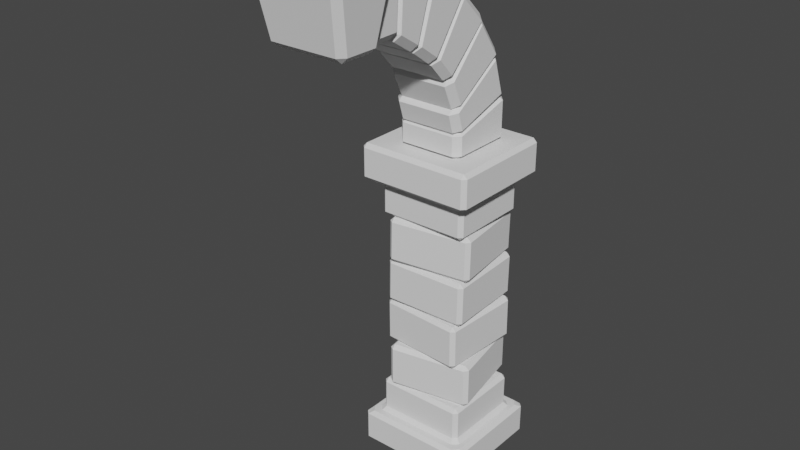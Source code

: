 # Source: arc_02.blend  (saved by Blender 2.93.21; exported with 4.5.12 LTS)
import bpy
from mathutils import Matrix  # noqa: F401  (used for matrix-valued properties, if any)

bpy.ops.wm.read_factory_settings(use_empty=True)
scene = bpy.context.scene
scene.name = 'Scene'

# ---- collections
col_collection = bpy.data.collections.new('Collection'); scene.collection.children.link(col_collection)

# ---- world
world_world = bpy.data.worlds.new('World'); scene.world = world_world
world_world.use_nodes = True; world_world.node_tree.nodes.clear()
_N = world_world.node_tree.nodes; _L = world_world.node_tree.links
n0 = _N.new('ShaderNodeOutputWorld'); n0.name = 'World Output'; n0.location = (300, 300)
n1 = _N.new('ShaderNodeBackground'); n1.name = 'Background'; n1.location = (10, 300)
n1.inputs[0].default_value = (0.05088, 0.05088, 0.05088, 1.0)
_L.new(n1.outputs[0], n0.inputs[0])
n0.is_active_output = True
world_world.color = (0.05088, 0.05088, 0.05088)
world_world.use_sun_shadow = False
world_world.sun_shadow_jitter_overblur = 0.0

# ---- meshes
me_cube_001 = bpy.data.meshes.new('Cube.001')
me_cube_001.from_pydata([(-0.3373, 0.6486, 0.02924), (-0.3612, 0.6726, 0.02924), (-0.2847, 0.7577, 0.2492), (-0.3087, 0.7429, 0.2252), (-0.274, 0.7097, 0.2252), (-0.2607, 0.7337, 0.2492), (-0.3612, 1.314, 0.02924), (-0.3373, 1.338, 0.02924), (-0.2847, 1.229, 0.2492), (-0.2607, 1.253, 0.2492), (-0.274, 1.277, 0.2252), (-0.3087, 1.244, 0.2252), (0.3491, 0.6726, 0.02924), (0.3251, 0.6486, 0.02924), (0.2725, 0.7577, 0.2492), (0.2486, 0.7337, 0.2492), (0.2619, 0.7097, 0.2252), (0.2965, 0.7429, 0.2252), (0.3251, 1.338, 0.02924), (0.3491, 1.314, 0.02924), (0.2486, 1.253, 0.2492), (0.2725, 1.229, 0.2492), (0.2965, 1.244, 0.2252), (0.2619, 1.277, 0.2252), (-0.3373, 0.6486, 0.2013), (-0.3074, 0.6726, 0.2252), (-0.3373, 0.7111, 0.2252), (-0.3612, 0.6726, 0.2013), (-0.3373, 1.276, 0.2252), (-0.3074, 1.314, 0.2252), (-0.3373, 1.338, 0.2013), (-0.3612, 1.314, 0.2013), (0.2953, 1.314, 0.2252), (0.3251, 1.276, 0.2252), (0.3491, 1.314, 0.2013), (0.3251, 1.338, 0.2013), (0.3251, 0.7111, 0.2252), (0.2953, 0.6726, 0.2252), (0.3251, 0.6486, 0.2013), (0.3491, 0.6726, 0.2013), (-0.2847, 0.7577, 0.4275), (-0.2607, 0.7337, 0.4275), (-0.2607, 0.7577, 0.4515), (-0.2847, 1.229, 0.4275), (-0.2607, 1.229, 0.4515), (-0.2607, 1.253, 0.4275), (0.2486, 1.253, 0.4275), (0.2486, 1.229, 0.4515), (0.2725, 1.229, 0.4275), (0.2725, 0.7577, 0.4275), (0.2486, 0.7577, 0.4515), (0.2486, 0.7337, 0.4275), (-0.1924, 0.7319, 0.4522), (-0.1882, 0.7083, 0.4762), (-0.216, 0.7277, 0.4762), (-0.1882, 0.7083, 0.708), (-0.1924, 0.7319, 0.732), (-0.216, 0.7277, 0.708), (-0.2751, 1.196, 0.4522), (-0.2988, 1.192, 0.4762), (-0.2794, 1.22, 0.4762), (-0.2751, 1.196, 0.732), (-0.2794, 1.22, 0.708), (-0.2988, 1.192, 0.708), (0.2717, 0.8147, 0.4522), (0.2953, 0.8189, 0.4762), (0.2759, 0.791, 0.4762), (0.2717, 0.8147, 0.732), (0.2759, 0.791, 0.708), (0.2953, 0.8189, 0.708), (0.189, 1.279, 0.4522), (0.1848, 1.302, 0.4762), (0.2126, 1.283, 0.4762), (0.189, 1.279, 0.732), (0.2126, 1.283, 0.708), (0.1848, 1.302, 0.708), (-0.2523, 0.787, 0.727), (-0.2539, 0.7628, 0.7507), (-0.2763, 0.7883, 0.751), (-0.2539, 0.7604, 0.9825), (-0.2523, 0.7841, 1.007), (-0.2763, 0.7859, 0.9828), (-0.2215, 1.257, 0.732), (-0.2455, 1.259, 0.756), (-0.22, 1.281, 0.7562), (-0.2215, 1.254, 1.012), (-0.22, 1.279, 0.988), (-0.2455, 1.256, 0.9877), (0.2181, 0.7562, 0.7267), (0.242, 0.7544, 0.7507), (0.2165, 0.732, 0.7504), (0.2181, 0.7533, 1.006), (0.2165, 0.7296, 0.9822), (0.242, 0.752, 0.9824), (0.2489, 1.227, 0.7316), (0.2505, 1.25, 0.7559), (0.2728, 1.225, 0.7556), (0.2489, 1.224, 1.011), (0.2728, 1.222, 0.9874), (0.2505, 1.248, 0.9876), (-0.2477, 1.232, 1.015), (-0.2714, 1.231, 1.039), (-0.2483, 1.256, 1.039), (-0.2684, 1.231, 1.271), (-0.2442, 1.232, 1.295), (-0.2453, 1.256, 1.271), (0.2234, 1.25, 1.009), (0.2228, 1.274, 1.033), (0.2476, 1.25, 1.033), (0.2269, 1.25, 1.289), (0.2506, 1.25, 1.265), (0.2257, 1.274, 1.265), (-0.2303, 0.7611, 1.015), (-0.2291, 0.7371, 1.039), (-0.254, 0.7602, 1.039), (-0.2268, 0.7611, 1.295), (-0.2511, 0.7602, 1.271), (-0.2262, 0.7371, 1.271), (0.2407, 0.7785, 1.009), (0.265, 0.7793, 1.033), (0.2419, 0.7545, 1.033), (0.2443, 0.7785, 1.289), (0.2449, 0.7545, 1.265), (0.2679, 0.7793, 1.264), (-0.2675, 1.204, 1.286), (-0.2913, 1.201, 1.31), (-0.2708, 1.228, 1.309), (-0.2913, 1.205, 1.541), (-0.2675, 1.209, 1.565), (-0.2708, 1.232, 1.541), (0.1994, 1.268, 1.284), (0.1962, 1.293, 1.308), (0.2232, 1.272, 1.308), (0.1994, 1.274, 1.564), (0.2232, 1.277, 1.54), (0.1962, 1.297, 1.54), (-0.2029, 0.737, 1.294), (-0.1996, 0.7136, 1.319), (-0.2266, 0.7341, 1.318), (-0.2029, 0.7422, 1.574), (-0.2266, 0.7384, 1.55), (-0.1996, 0.718, 1.55), (0.2641, 0.8016, 1.293), (0.2879, 0.8053, 1.317), (0.2674, 0.7783, 1.317), (0.2641, 0.8068, 1.573), (0.2674, 0.7826, 1.549), (0.2879, 0.8097, 1.549), (0.3251, 0.6726, 2.016), (0.3251, 0.6486, 1.992), (0.3491, 0.6726, 1.992), (0.2726, 0.7577, 1.772), (0.2966, 0.7429, 1.796), (0.2619, 0.7097, 1.796), (0.2486, 0.7337, 1.772), (0.3251, 1.314, 2.016), (0.3491, 1.314, 1.992), (0.3251, 1.338, 1.992), (0.2726, 1.229, 1.772), (0.2486, 1.253, 1.772), (0.2619, 1.277, 1.796), (0.2966, 1.244, 1.796), (-0.3373, 0.6726, 2.016), (-0.3613, 0.6726, 1.992), (-0.3373, 0.6486, 1.992), (-0.2847, 0.7577, 1.772), (-0.2607, 0.7337, 1.772), (-0.274, 0.7097, 1.796), (-0.3087, 0.7429, 1.796), (-0.3373, 1.314, 2.016), (-0.3373, 1.338, 1.992), (-0.3613, 1.314, 1.992), (-0.2607, 1.253, 1.772), (-0.2847, 1.229, 1.772), (-0.3087, 1.244, 1.796), (-0.274, 1.277, 1.796), (0.3251, 0.6486, 1.82), (0.2953, 0.6726, 1.796), (0.3251, 0.7111, 1.796), (0.3491, 0.6726, 1.82), (0.3251, 1.276, 1.796), (0.2953, 1.314, 1.796), (0.3251, 1.338, 1.82), (0.3491, 1.314, 1.82), (-0.3074, 1.314, 1.796), (-0.3372, 1.276, 1.796), (-0.3612, 1.314, 1.82), (-0.3372, 1.338, 1.82), (-0.3372, 0.7111, 1.796), (-0.3074, 0.6726, 1.796), (-0.3372, 0.6486, 1.82), (-0.3612, 0.6726, 1.82), (0.2726, 0.7577, 1.594), (0.2486, 0.7337, 1.594), (0.2486, 0.7577, 1.57), (0.2726, 1.229, 1.594), (0.2486, 1.229, 1.57), (0.2486, 1.253, 1.594), (-0.2607, 1.253, 1.594), (-0.2607, 1.229, 1.57), (-0.2847, 1.229, 1.594), (-0.2847, 0.7577, 1.594), (-0.2607, 0.7577, 1.57), (-0.2607, 0.7337, 1.594)], [], [(13, 38, 24, 0), (20, 9, 45, 46), (14, 21, 48, 49), (8, 2, 40, 43), (1, 27, 31, 6), (16, 4, 25, 37), (5, 15, 51, 41), (19, 34, 39, 12), (47, 44, 42, 50), (7, 30, 35, 18), (58, 70, 64, 52), (10, 23, 32, 29), (22, 17, 36, 33), (3, 11, 28, 26), (66, 68, 55, 53), (72, 74, 69, 65), (82, 94, 88, 76), (73, 61, 56, 67), (54, 57, 63, 59), (60, 62, 75, 71), (90, 92, 79, 77), (96, 98, 93, 89), (106, 118, 112, 100), (97, 85, 80, 91), (78, 81, 87, 83), (84, 86, 99, 95), (114, 116, 103, 101), (120, 122, 117, 113), (130, 142, 136, 124), (121, 109, 104, 115), (102, 105, 111, 107), (108, 110, 123, 119), (138, 140, 127, 125), (144, 146, 141, 137), (155, 169, 162, 148), (145, 133, 128, 139), (126, 129, 135, 131), (132, 134, 147, 143), (164, 190, 176, 149), (172, 159, 197, 198), (165, 173, 200, 201), (158, 151, 192, 195), (150, 179, 183, 156), (167, 153, 177, 189), (154, 166, 203, 193), (171, 186, 191, 163), (199, 196, 194, 202), (157, 182, 187, 170), (160, 175, 184, 181), (174, 168, 188, 185), (152, 161, 180, 178), (2, 3, 4, 5), (8, 9, 10, 11), (14, 15, 16, 17), (20, 21, 22, 23), (24, 25, 26, 27), (28, 29, 30, 31), (32, 33, 34, 35), (36, 37, 38, 39), (40, 41, 42), (43, 44, 45), (46, 47, 48), (49, 50, 51), (52, 53, 54), (55, 56, 57), (58, 59, 60), (61, 62, 63), (64, 65, 66), (67, 68, 69), (70, 71, 72), (73, 74, 75), (76, 77, 78), (79, 80, 81), (82, 83, 84), (85, 86, 87), (88, 89, 90), (91, 92, 93), (94, 95, 96), (97, 98, 99), (100, 101, 102), (103, 104, 105), (106, 107, 108), (109, 110, 111), (112, 113, 114), (115, 116, 117), (118, 119, 120), (121, 122, 123), (124, 125, 126), (127, 128, 129), (130, 131, 132), (133, 134, 135), (136, 137, 138), (139, 140, 141), (142, 143, 144), (145, 146, 147), (148, 149, 150), (151, 152, 153, 154), (155, 156, 157), (158, 159, 160, 161), (162, 163, 164), (165, 166, 167, 168), (169, 170, 171), (172, 173, 174, 175), (176, 177, 178, 179), (180, 181, 182, 183), (184, 185, 186, 187), (188, 189, 190, 191), (192, 193, 194), (195, 196, 197), (198, 199, 200), (201, 202, 203), (0, 24, 27, 1), (26, 28, 31, 27), (30, 7, 6, 31), (29, 32, 35, 30), (34, 19, 18, 35), (6, 7, 18, 19, 12, 13, 0, 1), (33, 36, 39, 34), (38, 13, 12, 39), (37, 25, 24, 38), (2, 8, 11, 3), (9, 20, 23, 10), (21, 14, 17, 22), (15, 5, 4, 16), (25, 4, 3, 26), (10, 29, 28, 11), (22, 33, 32, 23), (16, 37, 36, 17), (42, 44, 43, 40), (44, 47, 46, 45), (47, 50, 49, 48), (50, 42, 41, 51), (14, 49, 51, 15), (40, 2, 5, 41), (8, 43, 45, 9), (48, 21, 20, 46), (58, 52, 54, 59), (53, 55, 57, 54), (56, 61, 63, 57), (62, 60, 59, 63), (70, 58, 60, 71), (61, 73, 75, 62), (74, 72, 71, 75), (64, 70, 72, 65), (73, 67, 69, 74), (68, 66, 65, 69), (52, 64, 66, 53), (67, 56, 55, 68), (82, 76, 78, 83), (77, 79, 81, 78), (80, 85, 87, 81), (86, 84, 83, 87), (94, 82, 84, 95), (85, 97, 99, 86), (98, 96, 95, 99), (88, 94, 96, 89), (97, 91, 93, 98), (92, 90, 89, 93), (76, 88, 90, 77), (91, 80, 79, 92), (106, 100, 102, 107), (101, 103, 105, 102), (104, 109, 111, 105), (110, 108, 107, 111), (118, 106, 108, 119), (109, 121, 123, 110), (122, 120, 119, 123), (112, 118, 120, 113), (121, 115, 117, 122), (116, 114, 113, 117), (100, 112, 114, 101), (115, 104, 103, 116), (130, 124, 126, 131), (125, 127, 129, 126), (128, 133, 135, 129), (134, 132, 131, 135), (142, 130, 132, 143), (133, 145, 147, 134), (146, 144, 143, 147), (136, 142, 144, 137), (145, 139, 141, 146), (140, 138, 137, 141), (124, 136, 138, 125), (139, 128, 127, 140), (155, 148, 150, 156), (149, 176, 179, 150), (178, 180, 183, 179), (182, 157, 156, 183), (169, 155, 157, 170), (181, 184, 187, 182), (186, 171, 170, 187), (162, 169, 171, 163), (185, 188, 191, 186), (190, 164, 163, 191), (148, 162, 164, 149), (189, 177, 176, 190), (151, 158, 161, 152), (159, 172, 175, 160), (173, 165, 168, 174), (166, 154, 153, 167), (177, 153, 152, 178), (160, 181, 180, 161), (174, 185, 184, 175), (167, 189, 188, 168), (194, 196, 195, 192), (196, 199, 198, 197), (199, 202, 201, 200), (202, 194, 193, 203), (165, 201, 203, 166), (192, 151, 154, 193), (158, 195, 197, 159), (200, 173, 172, 198)])
_uv = me_cube_001.uv_layers.new(name='UVMap')
_uv.uv.foreach_set('vector', [0.4023, 0.7584, 0.5977, 0.7584, 0.5977, 0.9916, 0.4023, 0.9916, 0.6604, 0.5309, 0.8396, 0.5309, 0.8396, 0.5309, 0.6604, 0.5309, 0.6519, 0.7105, 0.6519, 0.5395, 0.6519, 0.5395, 0.6519, 0.7105, 0.8481, 0.5395, 0.8481, 0.7105, 0.8481, 0.7105, 0.8481, 0.5395, 0.4023, 0.008693, 0.5977, 0.008693, 0.5977, 0.2413, 0.4023, 0.2413, 0.6557, 0.7278, 0.8443, 0.7278, 0.8561, 0.7413, 0.6439, 0.7413, 0.8396, 0.7191, 0.6604, 0.7191, 0.6604, 0.7191, 0.8396, 0.7191, 0.4023, 0.5087, 0.5977, 0.5087, 0.5977, 0.7413, 0.4023, 0.7413, 0.6604, 0.5395, 0.8396, 0.5395, 0.8396, 0.7105, 0.6604, 0.7105, 0.4023, 0.2584, 0.5977, 0.2584, 0.5977, 0.4916, 0.4023, 0.4916, 0.1365, 0.5115, 0.3635, 0.5115, 0.3635, 0.7385, 0.1365, 0.7385, 0.8443, 0.5222, 0.6557, 0.5222, 0.6439, 0.5087, 0.8561, 0.5087, 0.6435, 0.5342, 0.6435, 0.7158, 0.6334, 0.7273, 0.6334, 0.5227, 0.8565, 0.7158, 0.8565, 0.5342, 0.8666, 0.5227, 0.8666, 0.7273, 0.3964, 0.7615, 0.6036, 0.7615, 0.6036, 0.9885, 0.3964, 0.9885, 0.3964, 0.5115, 0.6036, 0.5115, 0.6036, 0.7385, 0.3964, 0.7385, 0.1365, 0.5115, 0.3635, 0.5115, 0.3635, 0.7385, 0.1365, 0.7385, 0.6365, 0.5115, 0.8635, 0.5115, 0.8635, 0.7385, 0.6365, 0.7385, 0.3964, 0.01154, 0.6036, 0.01154, 0.6036, 0.2385, 0.3964, 0.2385, 0.3964, 0.2615, 0.6036, 0.2615, 0.6036, 0.4885, 0.3964, 0.4885, 0.3964, 0.7615, 0.6036, 0.7615, 0.6036, 0.9885, 0.3964, 0.9885, 0.3964, 0.5115, 0.6036, 0.5115, 0.6036, 0.7385, 0.3964, 0.7385, 0.1365, 0.5115, 0.3635, 0.5115, 0.3635, 0.7385, 0.1365, 0.7385, 0.6365, 0.5115, 0.8635, 0.5115, 0.8635, 0.7385, 0.6365, 0.7385, 0.3964, 0.01154, 0.6036, 0.01154, 0.6036, 0.2385, 0.3964, 0.2385, 0.3964, 0.2615, 0.6036, 0.2615, 0.6036, 0.4885, 0.3964, 0.4885, 0.3964, 0.7615, 0.6036, 0.7615, 0.6036, 0.9885, 0.3964, 0.9885, 0.3964, 0.5115, 0.6036, 0.5115, 0.6036, 0.7385, 0.3964, 0.7385, 0.1365, 0.5115, 0.3635, 0.5115, 0.3635, 0.7385, 0.1365, 0.7385, 0.6365, 0.5115, 0.8635, 0.5115, 0.8635, 0.7385, 0.6365, 0.7385, 0.3964, 0.01154, 0.6036, 0.01154, 0.6036, 0.2385, 0.3964, 0.2385, 0.3964, 0.2615, 0.6036, 0.2615, 0.6036, 0.4885, 0.3964, 0.4885, 0.3964, 0.7615, 0.6036, 0.7615, 0.6036, 0.9885, 0.3964, 0.9885, 0.3964, 0.5115, 0.6036, 0.5115, 0.6036, 0.7385, 0.3964, 0.7385, 0.1334, 0.5087, 0.3666, 0.5087, 0.3666, 0.7413, 0.1334, 0.7413, 0.6365, 0.5115, 0.8635, 0.5115, 0.8635, 0.7385, 0.6365, 0.7385, 0.3964, 0.01154, 0.6036, 0.01154, 0.6036, 0.2385, 0.3964, 0.2385, 0.3964, 0.2615, 0.6036, 0.2615, 0.6036, 0.4885, 0.3964, 0.4885, 0.4023, 0.7584, 0.5977, 0.7584, 0.5977, 0.9916, 0.4023, 0.9916, 0.6604, 0.5309, 0.8396, 0.5309, 0.8396, 0.5309, 0.6604, 0.5309, 0.6519, 0.7105, 0.6519, 0.5395, 0.6519, 0.5395, 0.6519, 0.7105, 0.8481, 0.5395, 0.8481, 0.7105, 0.8481, 0.7105, 0.8481, 0.5395, 0.4023, 0.008693, 0.5977, 0.008693, 0.5977, 0.2413, 0.4023, 0.2413, 0.6557, 0.7278, 0.8443, 0.7278, 0.8561, 0.7413, 0.6439, 0.7413, 0.8396, 0.7191, 0.6604, 0.7191, 0.6604, 0.7191, 0.8396, 0.7191, 0.4023, 0.5087, 0.5977, 0.5087, 0.5977, 0.7413, 0.4023, 0.7413, 0.6604, 0.5395, 0.8396, 0.5395, 0.8396, 0.7105, 0.6604, 0.7105, 0.4023, 0.2584, 0.5977, 0.2584, 0.5977, 0.4916, 0.4023, 0.4916, 0.8443, 0.5222, 0.6557, 0.5222, 0.6439, 0.5087, 0.8561, 0.5087, 0.6435, 0.5342, 0.6435, 0.7158, 0.6334, 0.7273, 0.6334, 0.5227, 0.8565, 0.7158, 0.8565, 0.5342, 0.8666, 0.5227, 0.8666, 0.7273, 0.8481, 0.7105, 0.8565, 0.7158, 0.8443, 0.7278, 0.8396, 0.7191, 0.8481, 0.5395, 0.8396, 0.5309, 0.8443, 0.5222, 0.8565, 0.5342, 0.6519, 0.7105, 0.6604, 0.7191, 0.6557, 0.7278, 0.6435, 0.7158, 0.6604, 0.5309, 0.6519, 0.5395, 0.6435, 0.5342, 0.6557, 0.5222, 0.8666, 0.75, 0.8623, 0.7355, 0.875, 0.7273, 0.875, 0.7413, 0.8666, 0.5227, 0.8623, 0.5145, 0.8712, 0.5043, 0.875, 0.5087, 0.6439, 0.5087, 0.6397, 0.5169, 0.6292, 0.5048, 0.6334, 0.5, 0.6334, 0.7273, 0.6439, 0.75, 0.6334, 0.75, 0.6292, 0.7452, 0.8481, 0.7105, 0.8396, 0.7191, 0.8396, 0.7105, 0.8481, 0.5395, 0.8396, 0.5395, 0.8396, 0.5309, 0.6604, 0.5309, 0.6604, 0.5395, 0.6519, 0.5395, 0.6519, 0.7105, 0.6604, 0.7105, 0.6604, 0.7191, 0.1365, 0.7385, 0.1365, 0.75, 0.125, 0.7385, 0.6036, 0.9885, 0.625, 0.9885, 0.6036, 1.0, 0.1365, 0.5115, 0.125, 0.5115, 0.1365, 0.5, 0.625, 0.2615, 0.6036, 0.25, 0.6036, 0.25, 0.3635, 0.7385, 0.375, 0.7385, 0.3635, 0.75, 0.625, 0.7615, 0.6036, 0.75, 0.6036, 0.75, 0.3635, 0.5115, 0.3635, 0.5, 0.375, 0.5115, 0.625, 0.5115, 0.6036, 0.5, 0.6036, 0.5, 0.1365, 0.7385, 0.1365, 0.75, 0.125, 0.7385, 0.6036, 0.9885, 0.625, 0.9885, 0.6036, 1.0, 0.1365, 0.5115, 0.125, 0.5115, 0.1365, 0.5, 0.625, 0.2615, 0.625, 0.2615, 0.6036, 0.25, 0.3635, 0.7385, 0.375, 0.7385, 0.3635, 0.75, 0.625, 0.7615, 0.625, 0.7615, 0.6036, 0.75, 0.3635, 0.5115, 0.3635, 0.5, 0.375, 0.5115, 0.625, 0.5115, 0.625, 0.5115, 0.6036, 0.5, 0.1365, 0.7385, 0.1365, 0.75, 0.125, 0.7385, 0.6036, 0.9885, 0.625, 0.9885, 0.6036, 1.0, 0.1365, 0.5115, 0.125, 0.5115, 0.1365, 0.5, 0.625, 0.2615, 0.6036, 0.25, 0.6036, 0.25, 0.3635, 0.7385, 0.375, 0.7385, 0.3635, 0.75, 0.625, 0.7615, 0.625, 0.7615, 0.6036, 0.75, 0.3635, 0.5115, 0.3635, 0.5, 0.375, 0.5115, 0.625, 0.5115, 0.625, 0.5115, 0.6036, 0.5, 0.1365, 0.7385, 0.1365, 0.75, 0.125, 0.7385, 0.6036, 0.9885, 0.625, 0.9885, 0.6036, 1.0, 0.1365, 0.5115, 0.125, 0.5115, 0.1365, 0.5, 0.625, 0.2615, 0.625, 0.2615, 0.6036, 0.25, 0.3635, 0.7385, 0.375, 0.7385, 0.3635, 0.75, 0.625, 0.7615, 0.625, 0.7615, 0.6036, 0.75, 0.3635, 0.5115, 0.3635, 0.5, 0.375, 0.5115, 0.625, 0.5115, 0.625, 0.5115, 0.6036, 0.5, 0.375, 0.9916, 0.375, 0.9916, 0.4023, 1.0, 0.8481, 0.7105, 0.8565, 0.7158, 0.8443, 0.7278, 0.8396, 0.7191, 0.375, 0.2413, 0.375, 0.2413, 0.4023, 0.25, 0.8481, 0.5395, 0.8396, 0.5309, 0.8443, 0.5222, 0.8565, 0.5342, 0.375, 0.7413, 0.375, 0.7413, 0.4023, 0.75, 0.6519, 0.7105, 0.6604, 0.7191, 0.6557, 0.7278, 0.6435, 0.7158, 0.375, 0.4916, 0.375, 0.4916, 0.4023, 0.5, 0.6604, 0.5309, 0.6519, 0.5395, 0.6435, 0.5342, 0.6557, 0.5222, 0.8666, 0.75, 0.8561, 0.75, 0.8603, 0.7331, 0.8708, 0.7452, 0.8666, 0.5227, 0.8561, 0.5, 0.8666, 0.5, 0.8708, 0.5048, 0.6439, 0.5087, 0.625, 0.5227, 0.625, 0.5087, 0.6288, 0.5043, 0.6334, 0.7273, 0.6377, 0.7355, 0.6288, 0.7457, 0.625, 0.7413, 0.8481, 0.7105, 0.8396, 0.7191, 0.8396, 0.7105, 0.8481, 0.5395, 0.8396, 0.5395, 0.8396, 0.5309, 0.6604, 0.5309, 0.6604, 0.5395, 0.6519, 0.5395, 0.6519, 0.7105, 0.6604, 0.7105, 0.6604, 0.7191, 0.4023, 0.0, 0.5977, 0.0, 0.5977, 0.008693, 0.4023, 0.008693, 0.625, 0.02268, 0.625, 0.2273, 0.5977, 0.2413, 0.5977, 0.008693, 0.5977, 0.2584, 0.4023, 0.2584, 0.4023, 0.2413, 0.5977, 0.2413, 0.625, 0.2689, 0.625, 0.4811, 0.5977, 0.4916, 0.5977, 0.2584, 0.5977, 0.5087, 0.4023, 0.5087, 0.4023, 0.4916, 0.5977, 0.4916, 0.125, 0.5087, 0.1334, 0.5, 0.3666, 0.5, 0.4023, 0.5087, 0.375, 0.7413, 0.3666, 0.75, 0.1334, 0.75, 0.125, 0.7413, 0.6334, 0.5227, 0.6334, 0.7273, 0.5977, 0.7413, 0.5977, 0.5087, 0.5977, 0.7584, 0.4023, 0.7584, 0.4023, 0.7413, 0.5977, 0.7413, 0.625, 0.7689, 0.625, 0.9811, 0.5977, 0.9916, 0.5977, 0.7584, 0.8481, 0.7105, 0.8481, 0.5395, 0.8565, 0.5342, 0.8565, 0.7158, 0.8396, 0.5309, 0.6604, 0.5309, 0.6557, 0.5222, 0.8443, 0.5222, 0.6519, 0.5395, 0.6519, 0.7105, 0.6435, 0.7158, 0.6435, 0.5342, 0.6604, 0.7191, 0.8396, 0.7191, 0.8443, 0.7278, 0.6557, 0.7278, 0.8561, 0.7413, 0.8443, 0.7278, 0.8565, 0.7158, 0.8666, 0.7273, 0.8443, 0.5222, 0.8561, 0.5087, 0.8666, 0.5227, 0.8565, 0.5342, 0.6435, 0.5342, 0.6334, 0.5227, 0.6439, 0.5087, 0.6557, 0.5222, 0.6557, 0.7278, 0.6439, 0.7413, 0.6334, 0.7273, 0.6435, 0.7158, 0.8396, 0.7105, 0.8396, 0.5395, 0.8481, 0.5395, 0.8481, 0.7105, 0.8396, 0.5395, 0.6604, 0.5395, 0.6604, 0.5309, 0.8396, 0.5309, 0.6604, 0.5395, 0.6604, 0.7105, 0.6519, 0.7105, 0.6519, 0.5395, 0.6604, 0.7105, 0.8396, 0.7105, 0.8396, 0.7191, 0.6604, 0.7191, 0.6519, 0.7105, 0.6519, 0.7105, 0.6604, 0.7191, 0.6604, 0.7191, 0.8481, 0.7105, 0.8481, 0.7105, 0.8396, 0.7191, 0.8396, 0.7191, 0.8481, 0.5395, 0.8481, 0.5395, 0.8396, 0.5309, 0.8396, 0.5309, 0.6519, 0.5395, 0.6519, 0.5395, 0.6604, 0.5309, 0.6604, 0.5309, 0.1365, 0.5115, 0.1365, 0.7385, 0.125, 0.7385, 0.125, 0.5115, 0.3964, 0.0, 0.6036, 0.0, 0.6036, 0.01154, 0.3964, 0.01154, 0.625, 0.01154, 0.625, 0.2385, 0.6036, 0.2385, 0.6036, 0.01154, 0.6036, 0.2615, 0.3964, 0.2615, 0.3964, 0.2385, 0.6036, 0.2385, 0.3635, 0.5115, 0.1365, 0.5115, 0.1365, 0.5, 0.3635, 0.5, 0.625, 0.2615, 0.625, 0.4885, 0.6036, 0.4885, 0.6036, 0.2615, 0.6036, 0.5115, 0.3964, 0.5115, 0.3964, 0.4885, 0.6036, 0.4885, 0.3635, 0.7385, 0.3635, 0.5115, 0.3964, 0.5115, 0.3964, 0.7385, 0.6365, 0.5115, 0.6365, 0.7385, 0.6036, 0.7385, 0.6036, 0.5115, 0.6036, 0.7615, 0.3964, 0.7615, 0.3964, 0.7385, 0.6036, 0.7385, 0.1365, 0.7385, 0.3635, 0.7385, 0.3635, 0.75, 0.1365, 0.75, 0.625, 0.7615, 0.625, 0.9885, 0.6036, 0.9885, 0.6036, 0.7615, 0.1365, 0.5115, 0.1365, 0.7385, 0.125, 0.7385, 0.125, 0.5115, 0.3964, 0.9885, 0.6036, 0.9885, 0.6036, 1.0, 0.3964, 1.0, 0.625, 0.01154, 0.625, 0.2385, 0.6036, 0.2385, 0.6036, 0.01154, 0.6036, 0.2615, 0.3964, 0.2615, 0.3964, 0.2385, 0.6036, 0.2385, 0.3635, 0.5115, 0.1365, 0.5115, 0.1365, 0.5, 0.3635, 0.5, 0.625, 0.2615, 0.625, 0.4885, 0.6036, 0.4885, 0.6036, 0.2615, 0.6036, 0.5115, 0.3964, 0.5115, 0.3964, 0.4885, 0.6036, 0.4885, 0.3635, 0.7385, 0.3635, 0.5115, 0.3964, 0.5115, 0.3964, 0.7385, 0.6365, 0.5115, 0.6365, 0.7385, 0.6036, 0.7385, 0.6036, 0.5115, 0.6036, 0.7615, 0.3964, 0.7615, 0.3964, 0.7385, 0.6036, 0.7385, 0.1365, 0.7385, 0.3635, 0.7385, 0.3635, 0.75, 0.1365, 0.75, 0.625, 0.7615, 0.625, 0.9885, 0.6036, 0.9885, 0.6036, 0.7615, 0.1365, 0.5115, 0.1365, 0.7385, 0.125, 0.7385, 0.125, 0.5115, 0.3964, 0.0, 0.6036, 0.0, 0.6036, 0.01154, 0.3964, 0.01154, 0.625, 0.01154, 0.625, 0.2385, 0.6036, 0.2385, 0.6036, 0.01154, 0.6036, 0.2615, 0.3964, 0.2615, 0.3964, 0.2385, 0.6036, 0.2385, 0.3635, 0.5115, 0.1365, 0.5115, 0.1365, 0.5, 0.3635, 0.5, 0.625, 0.2615, 0.625, 0.4885, 0.6036, 0.4885, 0.6036, 0.2615, 0.6036, 0.5115, 0.3964, 0.5115, 0.3964, 0.4885, 0.6036, 0.4885, 0.3635, 0.7385, 0.3635, 0.5115, 0.3964, 0.5115, 0.3964, 0.7385, 0.6365, 0.5115, 0.6365, 0.7385, 0.6036, 0.7385, 0.6036, 0.5115, 0.6036, 0.7615, 0.3964, 0.7615, 0.3964, 0.7385, 0.6036, 0.7385, 0.1365, 0.7385, 0.3635, 0.7385, 0.3635, 0.75, 0.1365, 0.75, 0.625, 0.7615, 0.625, 0.9885, 0.6036, 0.9885, 0.6036, 0.7615, 0.1365, 0.5115, 0.1365, 0.7385, 0.125, 0.7385, 0.125, 0.5115, 0.3964, 0.0, 0.6036, 0.0, 0.6036, 0.01154, 0.3964, 0.01154, 0.625, 0.01154, 0.625, 0.2385, 0.6036, 0.2385, 0.6036, 0.01154, 0.6036, 0.2615, 0.3964, 0.2615, 0.3964, 0.2385, 0.6036, 0.2385, 0.3635, 0.5115, 0.1365, 0.5115, 0.1365, 0.5, 0.3635, 0.5, 0.625, 0.2615, 0.625, 0.4885, 0.6036, 0.4885, 0.6036, 0.2615, 0.6036, 0.5115, 0.3964, 0.5115, 0.3964, 0.4885, 0.6036, 0.4885, 0.3635, 0.7385, 0.3635, 0.5115, 0.3964, 0.5115, 0.3964, 0.7385, 0.6365, 0.5115, 0.6365, 0.7385, 0.6036, 0.7385, 0.6036, 0.5115, 0.6036, 0.7615, 0.3964, 0.7615, 0.3964, 0.7385, 0.6036, 0.7385, 0.1365, 0.7385, 0.3635, 0.7385, 0.3635, 0.75, 0.1365, 0.75, 0.625, 0.7615, 0.625, 0.9885, 0.6036, 0.9885, 0.6036, 0.7615, 0.375, 0.2413, 0.375, 0.008693, 0.4023, 0.008693, 0.4023, 0.2413, 0.4023, 0.9916, 0.5977, 0.9916, 0.5977, 1.0, 0.4023, 1.0, 0.8666, 0.7273, 0.8666, 0.5227, 0.875, 0.5087, 0.875, 0.7413, 0.5977, 0.2584, 0.4023, 0.2584, 0.4023, 0.2413, 0.5977, 0.2413, 0.375, 0.4916, 0.375, 0.2584, 0.4023, 0.2584, 0.4023, 0.4916, 0.8561, 0.5087, 0.6439, 0.5087, 0.6334, 0.5, 0.8666, 0.5, 0.5977, 0.5087, 0.4023, 0.5087, 0.4023, 0.4916, 0.5977, 0.4916, 0.3666, 0.7413, 0.3666, 0.5087, 0.4023, 0.5087, 0.4023, 0.7413, 0.6334, 0.5227, 0.6334, 0.7273, 0.5977, 0.7413, 0.5977, 0.5087, 0.5977, 0.7584, 0.4023, 0.7584, 0.4023, 0.7413, 0.5977, 0.7413, 0.375, 0.9916, 0.375, 0.7584, 0.4023, 0.7584, 0.4023, 0.9916, 0.6439, 0.7413, 0.8561, 0.7413, 0.8666, 0.75, 0.6334, 0.75, 0.8481, 0.7105, 0.8481, 0.5395, 0.8565, 0.5342, 0.8565, 0.7158, 0.8396, 0.5309, 0.6604, 0.5309, 0.6557, 0.5222, 0.8443, 0.5222, 0.6519, 0.5395, 0.6519, 0.7105, 0.6435, 0.7158, 0.6435, 0.5342, 0.6604, 0.7191, 0.8396, 0.7191, 0.8443, 0.7278, 0.6557, 0.7278, 0.8561, 0.7413, 0.8443, 0.7278, 0.8565, 0.7158, 0.8666, 0.7273, 0.8443, 0.5222, 0.8561, 0.5087, 0.8666, 0.5227, 0.8565, 0.5342, 0.6435, 0.5342, 0.6334, 0.5227, 0.6439, 0.5087, 0.6557, 0.5222, 0.6557, 0.7278, 0.6439, 0.7413, 0.6334, 0.7273, 0.6435, 0.7158, 0.8396, 0.7105, 0.8396, 0.5395, 0.8481, 0.5395, 0.8481, 0.7105, 0.8396, 0.5395, 0.6604, 0.5395, 0.6604, 0.5309, 0.8396, 0.5309, 0.6604, 0.5395, 0.6604, 0.7105, 0.6519, 0.7105, 0.6519, 0.5395, 0.6604, 0.7105, 0.8396, 0.7105, 0.8396, 0.7191, 0.6604, 0.7191, 0.6519, 0.7105, 0.6519, 0.7105, 0.6604, 0.7191, 0.6604, 0.7191, 0.8481, 0.7105, 0.8481, 0.7105, 0.8396, 0.7191, 0.8396, 0.7191, 0.8481, 0.5395, 0.8481, 0.5395, 0.8396, 0.5309, 0.8396, 0.5309, 0.6519, 0.5395, 0.6519, 0.5395, 0.6604, 0.5309, 0.6604, 0.5309])
me_cube_001.use_remesh_fix_poles = True
me_cube_001.use_remesh_preserve_attributes = False
me_cube_001.update()
me_cube = bpy.data.meshes.new('Cube')
me_cube.from_pydata([(-0.197, -0.08892, 2.781), (-0.2008, -0.1327, 2.817), (-0.2417, -0.06534, 2.854), (-0.2518, -0.2237, 3.292), (-0.281, -0.1355, 3.22), (-0.197, 0.08892, 2.781), (-0.2417, 0.06534, 2.854), (-0.2008, 0.1327, 2.817), (-0.2518, 0.2237, 3.292), (-0.281, 0.1355, 3.22), (0.197, -0.08892, 2.781), (0.2378, -0.09528, 2.818), (0.2008, -0.1327, 2.817), (0.2518, -0.2237, 3.292), (0.2849, -0.1792, 3.256), (0.197, 0.08892, 2.781), (0.2008, 0.1327, 2.817), (0.2378, 0.09528, 2.818), (0.2849, 0.1792, 3.256), (0.2518, 0.2237, 3.292), (-0.2378, -0.09528, 2.818), (-0.2378, 0.09528, 2.818), (-0.2849, -0.1792, 3.256), (-0.2849, 0.1792, 3.256), (-0.1642, -0.06534, 2.862), (-0.1642, 0.06534, 2.862), (-0.2035, -0.1355, 3.228), (-0.2035, 0.1355, 3.228)], [], [(12, 13, 3, 1), (17, 18, 14, 11), (19, 8, 3, 13), (2, 4, 26, 24), (7, 8, 19, 16), (0, 1, 20), (5, 21, 7), (10, 11, 12), (15, 16, 17), (5, 0, 20, 21), (1, 3, 22, 20), (3, 8, 23, 22), (8, 7, 21, 23), (15, 5, 7, 16), (18, 17, 16, 19), (10, 15, 17, 11), (19, 13, 14, 18), (13, 12, 11, 14), (0, 10, 12, 1), (5, 15, 10, 0), (2, 6, 21, 20), (4, 2, 20, 22), (9, 4, 22, 23), (6, 9, 23, 21), (24, 26, 27, 25), (4, 9, 27, 26), (6, 2, 24, 25), (9, 6, 25, 27)])
_uv = me_cube.uv_layers.new(name='UVMap')
_uv.uv.foreach_set('vector', [0.3927, 0.7689, 0.625, 0.766, 0.625, 0.984, 0.3927, 0.9811, 0.3929, 0.5333, 0.6071, 0.5226, 0.6071, 0.7274, 0.3929, 0.7167, 0.641, 0.5, 0.859, 0.5, 0.859, 0.75, 0.641, 0.75, 0.4105, 0.06437, 0.5895, 0.04588, 0.5895, 0.04588, 0.4105, 0.06437, 0.3927, 0.2689, 0.625, 0.266, 0.625, 0.484, 0.3927, 0.4811, 0.3731, 0.03652, 0.3908, 0.0, 0.375, 0.0303, 0.3731, 0.2135, 0.375, 0.2197, 0.3908, 0.25, 0.3553, 0.7134, 0.375, 0.7197, 0.3573, 0.75, 0.3731, 0.5365, 0.3908, 0.5, 0.375, 0.5303, 0.1447, 0.5366, 0.1447, 0.7134, 0.125, 0.7197, 0.125, 0.5303, 0.3908, 0.0, 0.6231, 0.0, 0.6071, 0.02259, 0.3929, 0.03332, 0.625, 0.0, 0.625, 0.25, 0.6071, 0.2274, 0.6071, 0.02259, 0.625, 0.266, 0.3927, 0.2689, 0.3929, 0.2167, 0.6071, 0.2274, 0.3553, 0.5366, 0.1447, 0.5366, 0.1427, 0.5, 0.3573, 0.5, 0.6071, 0.5226, 0.3929, 0.5333, 0.3927, 0.4811, 0.625, 0.484, 0.3553, 0.7134, 0.3553, 0.5366, 0.3929, 0.5333, 0.3929, 0.7167, 0.641, 0.5, 0.641, 0.75, 0.6071, 0.7274, 0.6071, 0.5226, 0.625, 0.766, 0.3927, 0.7689, 0.3929, 0.7167, 0.6071, 0.7274, 0.1447, 0.7134, 0.3553, 0.7134, 0.3573, 0.75, 0.1427, 0.75, 0.1447, 0.5366, 0.3553, 0.5366, 0.3553, 0.7134, 0.1447, 0.7134, 0.4105, 0.06437, 0.4105, 0.1856, 0.3929, 0.2167, 0.3929, 0.03332, 0.5895, 0.04588, 0.4105, 0.06437, 0.3929, 0.03332, 0.6071, 0.02259, 0.5895, 0.2041, 0.5895, 0.04588, 0.6071, 0.02259, 0.6071, 0.2274, 0.4105, 0.1856, 0.5895, 0.2041, 0.6071, 0.2274, 0.3929, 0.2167, 0.4105, 0.06437, 0.5895, 0.04588, 0.5895, 0.2041, 0.4105, 0.1856, 0.5895, 0.04588, 0.5895, 0.2041, 0.5895, 0.2041, 0.5895, 0.04588, 0.4105, 0.1856, 0.4105, 0.06437, 0.4105, 0.06437, 0.4105, 0.1856, 0.5895, 0.2041, 0.4105, 0.1856, 0.4105, 0.1856, 0.5895, 0.2041])
me_cube.use_remesh_fix_poles = True
me_cube.use_remesh_preserve_attributes = False
me_cube.update()
me_cube_003 = bpy.data.meshes.new('Cube.003')
me_cube_003.from_pydata([(-0.167, 0.8147, 2.013), (-0.167, 0.7746, 2.034), (-0.2041, 0.8147, 2.034), (-0.167, 0.7746, 2.148), (-0.167, 0.8147, 2.169), (-0.2041, 0.8147, 2.148), (-0.167, 1.175, 2.013), (-0.2041, 1.175, 2.034), (-0.167, 1.216, 2.034), (-0.167, 1.175, 2.269), (-0.167, 1.216, 2.248), (-0.2041, 1.175, 2.248), (0.167, 0.8147, 2.013), (0.2041, 0.8147, 2.034), (0.167, 0.7746, 2.034), (0.167, 0.8147, 2.169), (0.167, 0.7746, 2.148), (0.2041, 0.8147, 2.148), (0.167, 1.175, 2.013), (0.167, 1.216, 2.034), (0.2041, 1.175, 2.034), (0.167, 1.175, 2.269), (0.2041, 1.175, 2.248), (0.167, 1.216, 2.248)], [], [(14, 16, 3, 1), (20, 22, 17, 13), (21, 9, 4, 15), (2, 5, 11, 7), (8, 10, 23, 19), (0, 1, 2), (3, 4, 5), (6, 7, 8), (9, 10, 11), (12, 13, 14), (15, 16, 17), (18, 19, 20), (21, 22, 23), (6, 0, 2, 7), (1, 3, 5, 2), (4, 9, 11, 5), (10, 8, 7, 11), (18, 6, 8, 19), (9, 21, 23, 10), (22, 20, 19, 23), (12, 18, 20, 13), (21, 15, 17, 22), (16, 14, 13, 17), (0, 12, 14, 1), (15, 4, 3, 16), (6, 18, 12, 0)])
_uv = me_cube_003.uv_layers.new(name='UVMap')
_uv.uv.foreach_set('vector', [0.3977, 0.7727, 0.6023, 0.7727, 0.6023, 0.9773, 0.3977, 0.9773, 0.3977, 0.5227, 0.6023, 0.5227, 0.6023, 0.7273, 0.3977, 0.7273, 0.6477, 0.5227, 0.8523, 0.5227, 0.8523, 0.7273, 0.6477, 0.7273, 0.3977, 0.02274, 0.6023, 0.02274, 0.6023, 0.2273, 0.3977, 0.2273, 0.3977, 0.2727, 0.6023, 0.2727, 0.6023, 0.4773, 0.3977, 0.4773, 0.1477, 0.7273, 0.1477, 0.75, 0.125, 0.7273, 0.6023, 0.9773, 0.625, 0.9773, 0.6023, 1.0, 0.1477, 0.5227, 0.125, 0.5227, 0.1477, 0.5, 0.625, 0.2727, 0.625, 0.2727, 0.6023, 0.25, 0.3523, 0.7273, 0.375, 0.7273, 0.3523, 0.75, 0.625, 0.7727, 0.625, 0.7727, 0.6023, 0.75, 0.3523, 0.5227, 0.3523, 0.5, 0.375, 0.5227, 0.625, 0.5227, 0.625, 0.5227, 0.6023, 0.5, 0.1477, 0.5227, 0.1477, 0.7273, 0.125, 0.7273, 0.125, 0.5227, 0.3977, 0.0, 0.6023, 0.0, 0.6023, 0.02274, 0.3977, 0.02274, 0.625, 0.02274, 0.625, 0.2273, 0.6023, 0.2273, 0.6023, 0.02274, 0.6023, 0.2727, 0.3977, 0.2727, 0.3977, 0.2273, 0.6023, 0.2273, 0.3523, 0.5227, 0.1477, 0.5227, 0.1477, 0.5, 0.3523, 0.5, 0.625, 0.2727, 0.625, 0.4773, 0.6023, 0.4773, 0.6023, 0.2727, 0.6023, 0.5227, 0.3977, 0.5227, 0.3977, 0.4773, 0.6023, 0.4773, 0.3523, 0.7273, 0.3523, 0.5227, 0.3977, 0.5227, 0.3977, 0.7273, 0.6477, 0.5227, 0.6477, 0.7273, 0.6023, 0.7273, 0.6023, 0.5227, 0.6023, 0.7727, 0.3977, 0.7727, 0.3977, 0.7273, 0.6023, 0.7273, 0.1477, 0.7273, 0.3523, 0.7273, 0.3523, 0.75, 0.1477, 0.75, 0.625, 0.7727, 0.625, 0.9773, 0.6023, 0.9773, 0.6023, 0.7727, 0.1477, 0.5227, 0.3523, 0.5227, 0.3523, 0.7273, 0.1477, 0.7273])
me_cube_003.use_remesh_fix_poles = True
me_cube_003.use_remesh_preserve_attributes = False
me_cube_003.update()
me_cube_005 = bpy.data.meshes.new('Cube.005')
me_cube_005.from_pydata([(-0.167, 0.8215, 2.16), (-0.167, 0.777, 2.168), (-0.2041, 0.8152, 2.18), (-0.167, 0.7424, 2.277), (-0.167, 0.7744, 2.309), (-0.2041, 0.7806, 2.289), (-0.167, 1.165, 2.269), (-0.2041, 1.159, 2.289), (-0.167, 1.197, 2.301), (-0.167, 1.088, 2.513), (-0.167, 1.133, 2.505), (-0.2041, 1.095, 2.493), (0.167, 0.8215, 2.16), (0.2041, 0.8152, 2.18), (0.167, 0.777, 2.168), (0.167, 0.7744, 2.309), (0.167, 0.7424, 2.277), (0.2041, 0.7806, 2.289), (0.167, 1.165, 2.269), (0.167, 1.197, 2.301), (0.2041, 1.159, 2.289), (0.167, 1.088, 2.513), (0.2041, 1.095, 2.493), (0.167, 1.133, 2.505)], [], [(14, 16, 3, 1), (20, 22, 17, 13), (21, 9, 4, 15), (2, 5, 11, 7), (8, 10, 23, 19), (0, 1, 2), (3, 4, 5), (6, 7, 8), (9, 10, 11), (12, 13, 14), (15, 16, 17), (18, 19, 20), (21, 22, 23), (6, 0, 2, 7), (1, 3, 5, 2), (4, 9, 11, 5), (10, 8, 7, 11), (18, 6, 8, 19), (9, 21, 23, 10), (22, 20, 19, 23), (12, 18, 20, 13), (21, 15, 17, 22), (16, 14, 13, 17), (0, 12, 14, 1), (15, 4, 3, 16), (6, 18, 12, 0)])
_uv = me_cube_005.uv_layers.new(name='UVMap')
_uv.uv.foreach_set('vector', [0.3977, 0.7727, 0.6023, 0.7727, 0.6023, 0.9773, 0.3977, 0.9773, 0.3977, 0.5227, 0.6023, 0.5227, 0.6023, 0.7273, 0.3977, 0.7273, 0.6477, 0.5227, 0.8523, 0.5227, 0.8523, 0.7273, 0.6477, 0.7273, 0.3977, 0.02274, 0.6023, 0.02274, 0.6023, 0.2273, 0.3977, 0.2273, 0.3977, 0.2727, 0.6023, 0.2727, 0.6023, 0.4773, 0.3977, 0.4773, 0.1477, 0.7273, 0.1477, 0.75, 0.125, 0.7273, 0.6023, 0.9773, 0.625, 0.9773, 0.6023, 1.0, 0.1477, 0.5227, 0.125, 0.5227, 0.1477, 0.5, 0.625, 0.2727, 0.625, 0.2727, 0.6023, 0.25, 0.3523, 0.7273, 0.375, 0.7273, 0.3523, 0.75, 0.625, 0.7727, 0.625, 0.7727, 0.6023, 0.75, 0.3523, 0.5227, 0.3523, 0.5, 0.375, 0.5227, 0.625, 0.5227, 0.625, 0.5227, 0.6023, 0.5, 0.1477, 0.5227, 0.1477, 0.7273, 0.125, 0.7273, 0.125, 0.5227, 0.3977, 0.0, 0.6023, 0.0, 0.6023, 0.02274, 0.3977, 0.02274, 0.625, 0.02274, 0.625, 0.2273, 0.6023, 0.2273, 0.6023, 0.02274, 0.6023, 0.2727, 0.3977, 0.2727, 0.3977, 0.2273, 0.6023, 0.2273, 0.3523, 0.5227, 0.1477, 0.5227, 0.1477, 0.5, 0.3523, 0.5, 0.625, 0.2727, 0.625, 0.4773, 0.6023, 0.4773, 0.6023, 0.2727, 0.6023, 0.5227, 0.3977, 0.5227, 0.3977, 0.4773, 0.6023, 0.4773, 0.3523, 0.7273, 0.3523, 0.5227, 0.3977, 0.5227, 0.3977, 0.7273, 0.6477, 0.5227, 0.6477, 0.7273, 0.6023, 0.7273, 0.6023, 0.5227, 0.6023, 0.7727, 0.3977, 0.7727, 0.3977, 0.7273, 0.6023, 0.7273, 0.1477, 0.7273, 0.3523, 0.7273, 0.3523, 0.75, 0.1477, 0.75, 0.625, 0.7727, 0.625, 0.9773, 0.6023, 0.9773, 0.6023, 0.7727, 0.1477, 0.5227, 0.3523, 0.5227, 0.3523, 0.7273, 0.1477, 0.7273])
me_cube_005.use_remesh_fix_poles = True
me_cube_005.use_remesh_preserve_attributes = False
me_cube_005.update()
me_cube_006 = bpy.data.meshes.new('Cube.006')
me_cube_006.from_pydata([(-0.167, 0.8081, 2.313), (-0.167, 0.7635, 2.307), (-0.2041, 0.7959, 2.33), (-0.167, 0.7009, 2.446), (-0.167, 0.7212, 2.486), (-0.2041, 0.7334, 2.47), (-0.167, 1.106, 2.51), (-0.2041, 1.094, 2.526), (-0.167, 1.127, 2.55), (-0.167, 0.9497, 2.732), (-0.167, 0.9944, 2.739), (-0.2041, 0.9619, 2.715), (0.167, 0.8081, 2.313), (0.2041, 0.7959, 2.33), (0.167, 0.7635, 2.307), (0.167, 0.7212, 2.486), (0.167, 0.7009, 2.446), (0.2041, 0.7334, 2.47), (0.167, 1.106, 2.51), (0.167, 1.127, 2.55), (0.2041, 1.094, 2.526), (0.167, 0.9497, 2.732), (0.2041, 0.9619, 2.715), (0.167, 0.9944, 2.739)], [], [(14, 16, 3, 1), (20, 22, 17, 13), (21, 9, 4, 15), (2, 5, 11, 7), (8, 10, 23, 19), (0, 1, 2), (3, 4, 5), (6, 7, 8), (9, 10, 11), (12, 13, 14), (15, 16, 17), (18, 19, 20), (21, 22, 23), (6, 0, 2, 7), (1, 3, 5, 2), (4, 9, 11, 5), (10, 8, 7, 11), (18, 6, 8, 19), (9, 21, 23, 10), (22, 20, 19, 23), (12, 18, 20, 13), (21, 15, 17, 22), (16, 14, 13, 17), (0, 12, 14, 1), (15, 4, 3, 16), (6, 18, 12, 0)])
_uv = me_cube_006.uv_layers.new(name='UVMap')
_uv.uv.foreach_set('vector', [0.3977, 0.7727, 0.6023, 0.7727, 0.6023, 0.9773, 0.3977, 0.9773, 0.3977, 0.5227, 0.6023, 0.5227, 0.6023, 0.7273, 0.3977, 0.7273, 0.6477, 0.5227, 0.8523, 0.5227, 0.8523, 0.7273, 0.6477, 0.7273, 0.3977, 0.02274, 0.6023, 0.02274, 0.6023, 0.2273, 0.3977, 0.2273, 0.3977, 0.2727, 0.6023, 0.2727, 0.6023, 0.4773, 0.3977, 0.4773, 0.1477, 0.7273, 0.1477, 0.75, 0.125, 0.7273, 0.6023, 0.9773, 0.625, 0.9773, 0.6023, 1.0, 0.1477, 0.5227, 0.125, 0.5227, 0.1477, 0.5, 0.625, 0.2727, 0.625, 0.2727, 0.6023, 0.25, 0.3523, 0.7273, 0.375, 0.7273, 0.3523, 0.75, 0.625, 0.7727, 0.625, 0.7727, 0.6023, 0.75, 0.3523, 0.5227, 0.3523, 0.5, 0.375, 0.5227, 0.625, 0.5227, 0.625, 0.5227, 0.6023, 0.5, 0.1477, 0.5227, 0.1477, 0.7273, 0.125, 0.7273, 0.125, 0.5227, 0.3977, 0.0, 0.6023, 0.0, 0.6023, 0.02274, 0.3977, 0.02274, 0.625, 0.02274, 0.625, 0.2273, 0.6023, 0.2273, 0.6023, 0.02274, 0.6023, 0.2727, 0.3977, 0.2727, 0.3977, 0.2273, 0.6023, 0.2273, 0.3523, 0.5227, 0.1477, 0.5227, 0.1477, 0.5, 0.3523, 0.5, 0.625, 0.2727, 0.625, 0.4773, 0.6023, 0.4773, 0.6023, 0.2727, 0.6023, 0.5227, 0.3977, 0.5227, 0.3977, 0.4773, 0.6023, 0.4773, 0.3523, 0.7273, 0.3523, 0.5227, 0.3977, 0.5227, 0.3977, 0.7273, 0.6477, 0.5227, 0.6477, 0.7273, 0.6023, 0.7273, 0.6023, 0.5227, 0.6023, 0.7727, 0.3977, 0.7727, 0.3977, 0.7273, 0.6023, 0.7273, 0.1477, 0.7273, 0.3523, 0.7273, 0.3523, 0.75, 0.1477, 0.75, 0.625, 0.7727, 0.625, 0.9773, 0.6023, 0.9773, 0.6023, 0.7727, 0.1477, 0.5227, 0.3523, 0.5227, 0.3523, 0.7273, 0.1477, 0.7273])
me_cube_006.use_remesh_fix_poles = True
me_cube_006.use_remesh_preserve_attributes = False
me_cube_006.update()
me_cube_007 = bpy.data.meshes.new('Cube.007')
me_cube_007.from_pydata([(-0.167, 0.7298, 2.498), (-0.167, 0.687, 2.484), (-0.2041, 0.715, 2.512), (-0.167, 0.5889, 2.588), (-0.167, 0.6021, 2.631), (-0.2041, 0.617, 2.617), (-0.167, 0.9707, 2.724), (-0.2041, 0.9558, 2.738), (-0.167, 0.9838, 2.767), (-0.167, 0.7879, 2.902), (-0.167, 0.8308, 2.916), (-0.2041, 0.8028, 2.888), (0.167, 0.7298, 2.498), (0.2041, 0.715, 2.512), (0.167, 0.687, 2.484), (0.167, 0.6021, 2.631), (0.167, 0.5889, 2.588), (0.2041, 0.617, 2.617), (0.167, 0.9707, 2.724), (0.167, 0.9838, 2.767), (0.2041, 0.9558, 2.738), (0.167, 0.7879, 2.902), (0.2041, 0.8028, 2.888), (0.167, 0.8308, 2.916)], [], [(14, 16, 3, 1), (20, 22, 17, 13), (21, 9, 4, 15), (2, 5, 11, 7), (8, 10, 23, 19), (0, 1, 2), (3, 4, 5), (6, 7, 8), (9, 10, 11), (12, 13, 14), (15, 16, 17), (18, 19, 20), (21, 22, 23), (6, 0, 2, 7), (1, 3, 5, 2), (4, 9, 11, 5), (10, 8, 7, 11), (18, 6, 8, 19), (9, 21, 23, 10), (22, 20, 19, 23), (12, 18, 20, 13), (21, 15, 17, 22), (16, 14, 13, 17), (0, 12, 14, 1), (15, 4, 3, 16), (6, 18, 12, 0)])
_uv = me_cube_007.uv_layers.new(name='UVMap')
_uv.uv.foreach_set('vector', [0.3977, 0.7727, 0.6023, 0.7727, 0.6023, 0.9773, 0.3977, 0.9773, 0.3977, 0.5227, 0.6023, 0.5227, 0.6023, 0.7273, 0.3977, 0.7273, 0.6477, 0.5227, 0.8523, 0.5227, 0.8523, 0.7273, 0.6477, 0.7273, 0.3977, 0.02274, 0.6023, 0.02274, 0.6023, 0.2273, 0.3977, 0.2273, 0.3977, 0.2727, 0.6023, 0.2727, 0.6023, 0.4773, 0.3977, 0.4773, 0.1477, 0.7273, 0.1477, 0.75, 0.125, 0.7273, 0.6023, 0.9773, 0.625, 0.9773, 0.6023, 1.0, 0.1477, 0.5227, 0.125, 0.5227, 0.1477, 0.5, 0.625, 0.2727, 0.625, 0.2727, 0.6023, 0.25, 0.3523, 0.7273, 0.375, 0.7273, 0.3523, 0.75, 0.625, 0.7727, 0.625, 0.7727, 0.6023, 0.75, 0.3523, 0.5227, 0.3523, 0.5, 0.375, 0.5227, 0.625, 0.5227, 0.625, 0.5227, 0.6023, 0.5, 0.1477, 0.5227, 0.1477, 0.7273, 0.125, 0.7273, 0.125, 0.5227, 0.3977, 0.0, 0.6023, 0.0, 0.6023, 0.02274, 0.3977, 0.02274, 0.625, 0.02274, 0.625, 0.2273, 0.6023, 0.2273, 0.6023, 0.02274, 0.6023, 0.2727, 0.3977, 0.2727, 0.3977, 0.2273, 0.6023, 0.2273, 0.3523, 0.5227, 0.1477, 0.5227, 0.1477, 0.5, 0.3523, 0.5, 0.625, 0.2727, 0.625, 0.4773, 0.6023, 0.4773, 0.6023, 0.2727, 0.6023, 0.5227, 0.3977, 0.5227, 0.3977, 0.4773, 0.6023, 0.4773, 0.3523, 0.7273, 0.3523, 0.5227, 0.3977, 0.5227, 0.3977, 0.7273, 0.6477, 0.5227, 0.6477, 0.7273, 0.6023, 0.7273, 0.6023, 0.5227, 0.6023, 0.7727, 0.3977, 0.7727, 0.3977, 0.7273, 0.6023, 0.7273, 0.1477, 0.7273, 0.3523, 0.7273, 0.3523, 0.75, 0.1477, 0.75, 0.625, 0.7727, 0.625, 0.9773, 0.6023, 0.9773, 0.6023, 0.7727, 0.1477, 0.5227, 0.3523, 0.5227, 0.3523, 0.7273, 0.1477, 0.7273])
me_cube_007.use_remesh_fix_poles = True
me_cube_007.use_remesh_preserve_attributes = False
me_cube_007.update()
me_cube_008 = bpy.data.meshes.new('Cube.008')
me_cube_008.from_pydata([(-0.167, 0.6064, 2.628), (-0.167, 0.568, 2.604), (-0.2041, 0.5885, 2.639), (-0.167, 0.4503, 2.687), (-0.167, 0.4529, 2.732), (-0.2041, 0.4708, 2.721), (-0.167, 0.8019, 2.898), (-0.2041, 0.784, 2.909), (-0.167, 0.8045, 2.943), (-0.167, 0.5614, 3.057), (-0.167, 0.5997, 3.081), (-0.2041, 0.5792, 3.047), (0.167, 0.6064, 2.628), (0.2041, 0.5885, 2.639), (0.167, 0.568, 2.604), (0.167, 0.4529, 2.732), (0.167, 0.4503, 2.687), (0.2041, 0.4708, 2.721), (0.167, 0.8019, 2.898), (0.167, 0.8045, 2.943), (0.2041, 0.784, 2.909), (0.167, 0.5614, 3.057), (0.2041, 0.5792, 3.047), (0.167, 0.5997, 3.081)], [], [(14, 16, 3, 1), (20, 22, 17, 13), (21, 9, 4, 15), (2, 5, 11, 7), (8, 10, 23, 19), (0, 1, 2), (3, 4, 5), (6, 7, 8), (9, 10, 11), (12, 13, 14), (15, 16, 17), (18, 19, 20), (21, 22, 23), (6, 0, 2, 7), (1, 3, 5, 2), (4, 9, 11, 5), (10, 8, 7, 11), (18, 6, 8, 19), (9, 21, 23, 10), (22, 20, 19, 23), (12, 18, 20, 13), (21, 15, 17, 22), (16, 14, 13, 17), (0, 12, 14, 1), (15, 4, 3, 16), (6, 18, 12, 0)])
_uv = me_cube_008.uv_layers.new(name='UVMap')
_uv.uv.foreach_set('vector', [0.3977, 0.7727, 0.6023, 0.7727, 0.6023, 0.9773, 0.3977, 0.9773, 0.3977, 0.5227, 0.6023, 0.5227, 0.6023, 0.7273, 0.3977, 0.7273, 0.6477, 0.5227, 0.8523, 0.5227, 0.8523, 0.7273, 0.6477, 0.7273, 0.3977, 0.02274, 0.6023, 0.02274, 0.6023, 0.2273, 0.3977, 0.2273, 0.3977, 0.2727, 0.6023, 0.2727, 0.6023, 0.4773, 0.3977, 0.4773, 0.1477, 0.7273, 0.1477, 0.75, 0.125, 0.7273, 0.6023, 0.9773, 0.625, 0.9773, 0.6023, 1.0, 0.1477, 0.5227, 0.125, 0.5227, 0.1477, 0.5, 0.625, 0.2727, 0.625, 0.2727, 0.6023, 0.25, 0.3523, 0.7273, 0.375, 0.7273, 0.3523, 0.75, 0.625, 0.7727, 0.625, 0.7727, 0.6023, 0.75, 0.3523, 0.5227, 0.3523, 0.5, 0.375, 0.5227, 0.625, 0.5227, 0.625, 0.5227, 0.6023, 0.5, 0.1477, 0.5227, 0.1477, 0.7273, 0.125, 0.7273, 0.125, 0.5227, 0.3977, 0.0, 0.6023, 0.0, 0.6023, 0.02274, 0.3977, 0.02274, 0.625, 0.02274, 0.625, 0.2273, 0.6023, 0.2273, 0.6023, 0.02274, 0.6023, 0.2727, 0.3977, 0.2727, 0.3977, 0.2273, 0.6023, 0.2273, 0.3523, 0.5227, 0.1477, 0.5227, 0.1477, 0.5, 0.3523, 0.5, 0.625, 0.2727, 0.625, 0.4773, 0.6023, 0.4773, 0.6023, 0.2727, 0.6023, 0.5227, 0.3977, 0.5227, 0.3977, 0.4773, 0.6023, 0.4773, 0.3523, 0.7273, 0.3523, 0.5227, 0.3977, 0.5227, 0.3977, 0.7273, 0.6477, 0.5227, 0.6477, 0.7273, 0.6023, 0.7273, 0.6023, 0.5227, 0.6023, 0.7727, 0.3977, 0.7727, 0.3977, 0.7273, 0.6023, 0.7273, 0.1477, 0.7273, 0.3523, 0.7273, 0.3523, 0.75, 0.1477, 0.75, 0.625, 0.7727, 0.625, 0.9773, 0.6023, 0.9773, 0.6023, 0.7727, 0.1477, 0.5227, 0.3523, 0.5227, 0.3523, 0.7273, 0.1477, 0.7273])
me_cube_008.use_remesh_fix_poles = True
me_cube_008.use_remesh_preserve_attributes = False
me_cube_008.update()
me_cube_009 = bpy.data.meshes.new('Cube.009')
me_cube_009.from_pydata([(-0.167, 0.4598, 2.733), (-0.167, 0.4276, 2.701), (-0.2041, 0.44, 2.739), (-0.167, 0.3038, 2.779), (-0.167, 0.2964, 2.824), (-0.2041, 0.3161, 2.817), (-0.167, 0.5711, 3.076), (-0.2041, 0.5513, 3.082), (-0.167, 0.5637, 3.121), (-0.167, 0.3162, 3.175), (-0.167, 0.3484, 3.207), (-0.2041, 0.336, 3.169), (0.167, 0.4598, 2.733), (0.2041, 0.44, 2.739), (0.167, 0.4276, 2.701), (0.167, 0.2964, 2.824), (0.167, 0.3038, 2.779), (0.2041, 0.3161, 2.817), (0.167, 0.5711, 3.076), (0.167, 0.5637, 3.121), (0.2041, 0.5513, 3.082), (0.167, 0.3162, 3.175), (0.2041, 0.336, 3.169), (0.167, 0.3484, 3.207)], [], [(14, 16, 3, 1), (20, 22, 17, 13), (21, 9, 4, 15), (2, 5, 11, 7), (8, 10, 23, 19), (0, 1, 2), (3, 4, 5), (6, 7, 8), (9, 10, 11), (12, 13, 14), (15, 16, 17), (18, 19, 20), (21, 22, 23), (6, 0, 2, 7), (1, 3, 5, 2), (4, 9, 11, 5), (10, 8, 7, 11), (18, 6, 8, 19), (9, 21, 23, 10), (22, 20, 19, 23), (12, 18, 20, 13), (21, 15, 17, 22), (16, 14, 13, 17), (0, 12, 14, 1), (15, 4, 3, 16), (6, 18, 12, 0)])
_uv = me_cube_009.uv_layers.new(name='UVMap')
_uv.uv.foreach_set('vector', [0.3977, 0.7727, 0.6023, 0.7727, 0.6023, 0.9773, 0.3977, 0.9773, 0.3977, 0.5227, 0.6023, 0.5227, 0.6023, 0.7273, 0.3977, 0.7273, 0.6477, 0.5227, 0.8523, 0.5227, 0.8523, 0.7273, 0.6477, 0.7273, 0.3977, 0.02274, 0.6023, 0.02274, 0.6023, 0.2273, 0.3977, 0.2273, 0.3977, 0.2727, 0.6023, 0.2727, 0.6023, 0.4773, 0.3977, 0.4773, 0.1477, 0.7273, 0.1477, 0.75, 0.125, 0.7273, 0.6023, 0.9773, 0.625, 0.9773, 0.6023, 1.0, 0.1477, 0.5227, 0.125, 0.5227, 0.1477, 0.5, 0.625, 0.2727, 0.625, 0.2727, 0.6023, 0.25, 0.3523, 0.7273, 0.375, 0.7273, 0.3523, 0.75, 0.625, 0.7727, 0.625, 0.7727, 0.6023, 0.75, 0.3523, 0.5227, 0.3523, 0.5, 0.375, 0.5227, 0.625, 0.5227, 0.625, 0.5227, 0.6023, 0.5, 0.1477, 0.5227, 0.1477, 0.7273, 0.125, 0.7273, 0.125, 0.5227, 0.3977, 0.0, 0.6023, 0.0, 0.6023, 0.02274, 0.3977, 0.02274, 0.625, 0.02274, 0.625, 0.2273, 0.6023, 0.2273, 0.6023, 0.02274, 0.6023, 0.2727, 0.3977, 0.2727, 0.3977, 0.2273, 0.6023, 0.2273, 0.3523, 0.5227, 0.1477, 0.5227, 0.1477, 0.5, 0.3523, 0.5, 0.625, 0.2727, 0.625, 0.4773, 0.6023, 0.4773, 0.6023, 0.2727, 0.6023, 0.5227, 0.3977, 0.5227, 0.3977, 0.4773, 0.6023, 0.4773, 0.3523, 0.7273, 0.3523, 0.5227, 0.3977, 0.5227, 0.3977, 0.7273, 0.6477, 0.5227, 0.6477, 0.7273, 0.6023, 0.7273, 0.6023, 0.5227, 0.6023, 0.7727, 0.3977, 0.7727, 0.3977, 0.7273, 0.6023, 0.7273, 0.1477, 0.7273, 0.3523, 0.7273, 0.3523, 0.75, 0.1477, 0.75, 0.625, 0.7727, 0.625, 0.9773, 0.6023, 0.9773, 0.6023, 0.7727, 0.1477, 0.5227, 0.3523, 0.5227, 0.3523, 0.7273, 0.1477, 0.7273])
me_cube_009.use_remesh_fix_poles = True
me_cube_009.use_remesh_preserve_attributes = False
me_cube_009.update()
me_cube_010 = bpy.data.meshes.new('Cube.010')
me_cube_010.from_pydata([(-0.167, 0.3023, 2.839), (-0.167, 0.2796, 2.8), (-0.2041, 0.2816, 2.84), (-0.167, 0.1418, 2.798), (-0.167, 0.123, 2.839), (-0.2041, 0.1437, 2.838), (-0.167, 0.3198, 3.199), (-0.2041, 0.299, 3.2), (-0.167, 0.301, 3.24), (-0.167, 0.1237, 3.205), (-0.167, 0.1464, 3.244), (-0.2041, 0.1444, 3.204), (0.167, 0.3023, 2.839), (0.2041, 0.2816, 2.84), (0.167, 0.2796, 2.8), (0.167, 0.123, 2.839), (0.167, 0.1418, 2.798), (0.2041, 0.1437, 2.838), (0.167, 0.3198, 3.199), (0.167, 0.301, 3.24), (0.2041, 0.299, 3.2), (0.167, 0.1237, 3.205), (0.2041, 0.1444, 3.204), (0.167, 0.1464, 3.244)], [], [(14, 16, 3, 1), (20, 22, 17, 13), (21, 9, 4, 15), (2, 5, 11, 7), (8, 10, 23, 19), (0, 1, 2), (3, 4, 5), (6, 7, 8), (9, 10, 11), (12, 13, 14), (15, 16, 17), (18, 19, 20), (21, 22, 23), (6, 0, 2, 7), (1, 3, 5, 2), (4, 9, 11, 5), (10, 8, 7, 11), (18, 6, 8, 19), (9, 21, 23, 10), (22, 20, 19, 23), (12, 18, 20, 13), (21, 15, 17, 22), (16, 14, 13, 17), (0, 12, 14, 1), (15, 4, 3, 16), (6, 18, 12, 0)])
_uv = me_cube_010.uv_layers.new(name='UVMap')
_uv.uv.foreach_set('vector', [0.3977, 0.7727, 0.6023, 0.7727, 0.6023, 0.9773, 0.3977, 0.9773, 0.3977, 0.5227, 0.6023, 0.5227, 0.6023, 0.7273, 0.3977, 0.7273, 0.6477, 0.5227, 0.8523, 0.5227, 0.8523, 0.7273, 0.6477, 0.7273, 0.3977, 0.02274, 0.6023, 0.02274, 0.6023, 0.2273, 0.3977, 0.2273, 0.3977, 0.2727, 0.6023, 0.2727, 0.6023, 0.4773, 0.3977, 0.4773, 0.1477, 0.7273, 0.1477, 0.75, 0.125, 0.7273, 0.6023, 0.9773, 0.625, 0.9773, 0.6023, 1.0, 0.1477, 0.5227, 0.125, 0.5227, 0.1477, 0.5, 0.625, 0.2727, 0.625, 0.2727, 0.6023, 0.25, 0.3523, 0.7273, 0.375, 0.7273, 0.3523, 0.75, 0.625, 0.7727, 0.625, 0.7727, 0.6023, 0.75, 0.3523, 0.5227, 0.3523, 0.5, 0.375, 0.5227, 0.625, 0.5227, 0.625, 0.5227, 0.6023, 0.5, 0.1477, 0.5227, 0.1477, 0.7273, 0.125, 0.7273, 0.125, 0.5227, 0.3977, 0.0, 0.6023, 0.0, 0.6023, 0.02274, 0.3977, 0.02274, 0.625, 0.02274, 0.625, 0.2273, 0.6023, 0.2273, 0.6023, 0.02274, 0.6023, 0.2727, 0.3977, 0.2727, 0.3977, 0.2273, 0.6023, 0.2273, 0.3523, 0.5227, 0.1477, 0.5227, 0.1477, 0.5, 0.3523, 0.5, 0.625, 0.2727, 0.625, 0.4773, 0.6023, 0.4773, 0.6023, 0.2727, 0.6023, 0.5227, 0.3977, 0.5227, 0.3977, 0.4773, 0.6023, 0.4773, 0.3523, 0.7273, 0.3523, 0.5227, 0.3977, 0.5227, 0.3977, 0.7273, 0.6477, 0.5227, 0.6477, 0.7273, 0.6023, 0.7273, 0.6023, 0.5227, 0.6023, 0.7727, 0.3977, 0.7727, 0.3977, 0.7273, 0.6023, 0.7273, 0.1477, 0.7273, 0.3523, 0.7273, 0.3523, 0.75, 0.1477, 0.75, 0.625, 0.7727, 0.625, 0.9773, 0.6023, 0.9773, 0.6023, 0.7727, 0.1477, 0.5227, 0.3523, 0.5227, 0.3523, 0.7273, 0.1477, 0.7273])
me_cube_010.use_remesh_fix_poles = True
me_cube_010.use_remesh_preserve_attributes = False
me_cube_010.update()

# ---- objects
ob_column = bpy.data.objects.new('Column', me_cube_001)
ob_cube = bpy.data.objects.new('Cube', me_cube)
ob_cube_001 = bpy.data.objects.new('Cube.001', me_cube_003)
ob_cube_002 = bpy.data.objects.new('Cube.002', me_cube_005)
ob_cube_003 = bpy.data.objects.new('Cube.003', me_cube_006)
ob_cube_004 = bpy.data.objects.new('Cube.004', me_cube_007)
ob_cube_005 = bpy.data.objects.new('Cube.005', me_cube_008)
ob_cube_006 = bpy.data.objects.new('Cube.006', me_cube_009)
ob_cube_007 = bpy.data.objects.new('Cube.007', me_cube_010)

# ---- transforms, parenting, visibility, modifiers, constraints
ob_column.location = (0.0, 0.0, 0.0)
ob_cube.location = (0.0, 0.0, 0.0)
ob_cube_001.location = (0.0, 0.0, 0.0)
ob_cube_002.location = (0.0, 0.0, 0.0)
ob_cube_003.location = (0.0, 0.0, 0.0)
ob_cube_004.location = (0.0, 0.0, 0.0)
ob_cube_005.location = (0.0, 0.0, 0.0)
ob_cube_006.location = (0.0, 0.0, 0.0)
ob_cube_007.location = (0.0, 0.0, 0.0)

# ---- collection membership
col_collection.objects.link(ob_column)
col_collection.objects.link(ob_cube)
col_collection.objects.link(ob_cube_001)
col_collection.objects.link(ob_cube_002)
col_collection.objects.link(ob_cube_003)
col_collection.objects.link(ob_cube_004)
col_collection.objects.link(ob_cube_005)
col_collection.objects.link(ob_cube_006)
col_collection.objects.link(ob_cube_007)

# ---- scene / render settings (as saved in the file)
scene.frame_start = 1; scene.frame_end = 250; scene.frame_set(1)
scene.render.engine = 'BLENDER_EEVEE_NEXT'
scene.cycles.use_denoising = False
scene.cycles.samples = 128
scene.cycles.sampling_pattern = 'TABULATED_SOBOL'
scene.cycles.use_adaptive_sampling = False
scene.cycles.use_light_tree = False
scene.view_settings.view_transform = 'Filmic'
bpy.context.view_layer.update()

# ---- added for rendering (the .blend has no active camera and no usable light): camera, sun
cam_auto = bpy.data.cameras.new('AutoCamera')
cam_auto.lens = 50.0
cam_auto.sensor_width = 36.0
cam_auto.clip_end = 1000.0
ob_auto_camera = bpy.data.objects.new('AutoCamera', cam_auto)
scene.collection.objects.link(ob_auto_camera)
ob_auto_camera.location = (3.40516, -3.5362, 4.38986)
ob_auto_camera.rotation_euler = (1.09748, -7.21219e-08, 0.694738)
scene.camera = ob_auto_camera
light_auto_sun = bpy.data.lights.new('AutoSun', 'SUN')
light_auto_sun.energy = 3.0
light_auto_sun.angle = 0.0523599
ob_auto_sun = bpy.data.objects.new('AutoSun', light_auto_sun)
scene.collection.objects.link(ob_auto_sun)
ob_auto_sun.rotation_euler = (0.872665, 0.174533, 0.523599)
bpy.context.view_layer.update()
